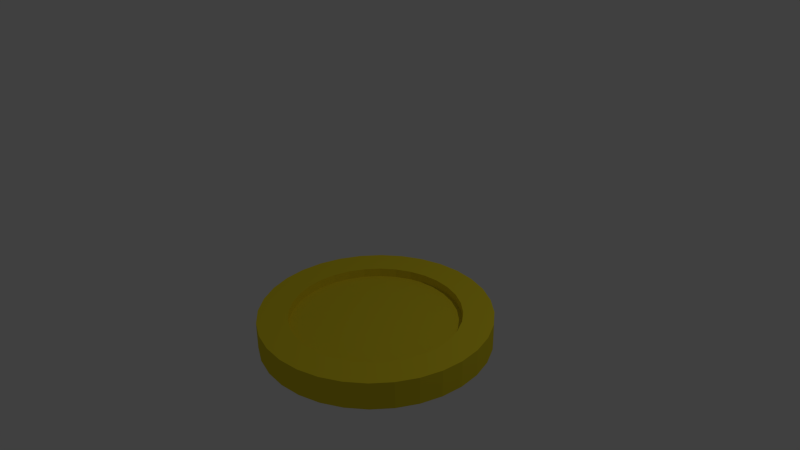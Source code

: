 # Source: Coin.blend  (saved by Blender 2.72.0; exported with 4.5.12 LTS)
import bpy
from mathutils import Matrix  # noqa: F401  (used for matrix-valued properties, if any)

bpy.ops.wm.read_factory_settings(use_empty=True)
scene = bpy.context.scene
scene.name = 'Scene'

# ---- collections
col_collection_1 = bpy.data.collections.new('Collection 1'); scene.collection.children.link(col_collection_1)

# ---- materials (node trees are filled in below, after node groups)
mat_material_001 = bpy.data.materials.new('Material.001')
mat_material_001.alpha_threshold = 0.0
mat_material_001.use_transparent_shadow = False
mat_material_001.preview_render_type = 'CUBE'
mat_material_001.diffuse_color = (0.8, 0.6544, 0.02493, 1.0)
mat_material_001.specular_color = (1.0, 0.5712, 0.1404)
mat_material_001.roughness = 0.5

# ---- material node trees

# ---- world
world_world = bpy.data.worlds.new('World'); scene.world = world_world
world_world.color = (0.05088, 0.05088, 0.05088)
world_world.use_sun_shadow = False
world_world.sun_shadow_jitter_overblur = 0.0
world_world.cycles.sampling_method = 'MANUAL'
world_world.cycles.sample_map_resolution = 256

# ---- cameras
cam_camera = bpy.data.cameras.new('Camera')
cam_camera.clip_end = 100.0
cam_camera.lens = 35.0
cam_camera.sensor_width = 32.0
cam_camera.sensor_height = 18.0
cam_camera.ortho_scale = 7.314
cam_camera.dof.focus_distance = 0.0
cam_camera.dof.aperture_fstop = 128.0

# ---- lights
light_lamp = bpy.data.lights.new('Lamp', 'POINT')
light_lamp.transmission_factor = 0.0
light_lamp.cutoff_distance = 30.0
light_lamp.energy = 100.0
light_lamp.shadow_buffer_clip_start = 1.001
light_lamp.shadow_soft_size = 0.1
light_lamp.shadow_maximum_resolution = 0.006
light_lamp.use_absolute_resolution = True
light_lamp.cycles.use_multiple_importance_sampling = False

# ---- meshes
me_circle = bpy.data.meshes.new('Circle')
me_circle.from_pydata([(0.0, 1.0, 0.0), (-0.1951, 0.9808, 0.0), (-0.3827, 0.9239, 0.0), (-0.5556, 0.8315, 0.0), (-0.7071, 0.7071, 0.0), (-0.8315, 0.5556, 0.0), (-0.9239, 0.3827, 0.0), (-0.9808, 0.1951, 0.0), (-1.0, 7.55e-08, 0.0), (-0.9808, -0.1951, 0.0), (-0.9239, -0.3827, 0.0), (-0.8315, -0.5556, 0.0), (-0.7071, -0.7071, 0.0), (-0.5556, -0.8315, 0.0), (-0.3827, -0.9239, 0.0), (-0.1951, -0.9808, 0.0), (3.258e-07, -1.0, 0.0), (0.1951, -0.9808, 0.0), (0.3827, -0.9239, 0.0), (0.5556, -0.8315, 0.0), (0.7071, -0.7071, 0.0), (0.8315, -0.5556, 0.0), (0.9239, -0.3827, 0.0), (0.9808, -0.1951, 0.0), (1.0, 9.656e-07, 0.0), (0.9808, 0.1951, 0.0), (0.9239, 0.3827, 0.0), (0.8315, 0.5556, 0.0), (0.7071, 0.7071, 0.0), (0.5556, 0.8315, 0.0), (0.3827, 0.9239, 0.0), (0.1951, 0.9808, 0.0), (0.0, 1.0, 0.0), (-0.1951, 0.9808, 0.0), (-0.3827, 0.9239, 0.0), (-0.5556, 0.8315, 0.0), (-0.7071, 0.7071, 0.0), (-0.8315, 0.5556, 0.0), (-0.9239, 0.3827, 0.0), (-0.9808, 0.1951, 0.0), (-1.0, 7.55e-08, 0.0), (-0.9808, -0.1951, 0.0), (-0.9239, -0.3827, 0.0), (-0.8315, -0.5556, 0.0), (-0.7071, -0.7071, 0.0), (-0.5556, -0.8315, 0.0), (-0.3827, -0.9239, 0.0), (-0.1951, -0.9808, 0.0), (3.258e-07, -1.0, 0.0), (0.1951, -0.9808, 0.0), (0.3827, -0.9239, 0.0), (0.5556, -0.8315, 0.0), (0.7071, -0.7071, 0.0), (0.8315, -0.5556, 0.0), (0.9239, -0.3827, 0.0), (0.9808, -0.1951, 0.0), (1.0, 9.686e-07, 0.0), (0.9808, 0.1951, 0.0), (0.9239, 0.3827, 0.0), (0.8315, 0.5556, 0.0), (0.7071, 0.7071, 0.0), (0.5556, 0.8315, 0.0), (0.3827, 0.9239, 0.0), (0.1951, 0.9808, 0.0), (0.0, 1.0, 0.3272), (-0.1951, 0.9808, 0.3272), (-0.3827, 0.9239, 0.3272), (-0.5556, 0.8315, 0.3272), (-0.7071, 0.7071, 0.3272), (-0.8315, 0.5556, 0.3272), (-0.9239, 0.3827, 0.3272), (-0.9808, 0.1951, 0.3272), (-1.0, 7.55e-08, 0.3272), (-0.9808, -0.1951, 0.3272), (-0.9239, -0.3827, 0.3272), (-0.8315, -0.5556, 0.3272), (-0.7071, -0.7071, 0.3272), (-0.5556, -0.8315, 0.3272), (-0.3827, -0.9239, 0.3272), (-0.1951, -0.9808, 0.3272), (3.258e-07, -1.0, 0.3272), (0.1951, -0.9808, 0.3272), (0.3827, -0.9239, 0.3272), (0.5556, -0.8315, 0.3272), (0.7071, -0.7071, 0.3272), (0.8315, -0.5556, 0.3272), (0.9239, -0.3827, 0.3272), (0.9808, -0.1951, 0.3272), (1.0, 9.686e-07, 0.3272), (0.9808, 0.1951, 0.3272), (0.9239, 0.3827, 0.3272), (0.8315, 0.5556, 0.3272), (0.7071, 0.7071, 0.3272), (0.5556, 0.8315, 0.3272), (0.3827, 0.9239, 0.3272), (0.1951, 0.9808, 0.3272), (0.0, 1.357, 0.0), (-0.2647, 1.331, 0.0), (-0.5193, 1.254, 0.0), (-0.7539, 1.128, 0.0), (-0.9595, 0.9595, 0.0), (-1.128, 0.7539, 0.0), (-1.254, 0.5193, 0.0), (-1.331, 0.2647, 0.0), (-1.357, 1.024e-07, 0.0), (-1.331, -0.2647, 0.0), (-1.254, -0.5193, 0.0), (-1.128, -0.7539, 0.0), (-0.9595, -0.9595, 0.0), (-0.7539, -1.128, 0.0), (-0.5193, -1.254, 0.0), (-0.2647, -1.331, 0.0), (4.421e-07, -1.357, 0.0), (0.2647, -1.331, 0.0), (0.5193, -1.254, 0.0), (0.7539, -1.128, 0.0), (0.9595, -0.9595, 0.0), (1.128, -0.7539, 0.0), (1.254, -0.5193, 0.0), (1.331, -0.2647, 0.0), (1.357, 1.31e-06, 0.0), (1.331, 0.2647, 0.0), (1.254, 0.5193, 0.0), (1.128, 0.7539, 0.0), (0.9595, 0.9595, 0.0), (0.7539, 1.128, 0.0), (0.5193, 1.254, 0.0), (0.2647, 1.331, 0.0), (-1.361e-07, 1.357, 0.0), (-0.2647, 1.331, 0.0), (-0.5193, 1.254, 0.0), (-0.7539, 1.128, 0.0), (-0.9595, 0.9595, 0.0), (-1.128, 0.7539, 0.0), (-1.254, 0.5193, 0.0), (-1.331, 0.2647, 0.0), (-1.357, 1.265e-07, 0.0), (-1.331, -0.2647, 0.0), (-1.254, -0.5193, 0.0), (-1.128, -0.7539, 0.0), (-0.9595, -0.9595, 0.0), (-0.7539, -1.128, 0.0), (-0.5193, -1.254, 0.0), (-0.2647, -1.331, 0.0), (4.381e-07, -1.357, 0.0), (0.2647, -1.331, 0.0), (0.5193, -1.254, 0.0), (0.7539, -1.128, 0.0), (0.9595, -0.9595, 0.0), (1.128, -0.7539, 0.0), (1.254, -0.5193, 0.0), (1.331, -0.2647, 0.0), (1.357, 1.297e-06, 0.0), (1.331, 0.2647, 0.0), (1.254, 0.5193, 0.0), (1.128, 0.7539, 0.0), (0.9595, 0.9595, 0.0), (0.7539, 1.128, 0.0), (0.5193, 1.254, 0.0), (0.2647, 1.331, 0.0), (-1.361e-07, 1.357, 0.3272), (-0.2647, 1.331, 0.3272), (-0.5193, 1.254, 0.3272), (-0.7539, 1.128, 0.3272), (-0.9595, 0.9595, 0.3272), (-1.128, 0.7539, 0.3272), (-1.254, 0.5193, 0.3272), (-1.331, 0.2647, 0.3272), (-1.357, 1.265e-07, 0.3272), (-1.331, -0.2647, 0.3272), (-1.254, -0.5193, 0.3272), (-1.128, -0.7539, 0.3272), (-0.9595, -0.9595, 0.3272), (-0.7539, -1.128, 0.3272), (-0.5193, -1.254, 0.3272), (-0.2647, -1.331, 0.3272), (4.381e-07, -1.357, 0.3272), (0.2647, -1.331, 0.3272), (0.5193, -1.254, 0.3272), (0.7539, -1.128, 0.3272), (0.9595, -0.9595, 0.3272), (1.128, -0.7539, 0.3272), (1.254, -0.5193, 0.3272), (1.331, -0.2647, 0.3272), (1.357, 1.297e-06, 0.3272), (1.331, 0.2647, 0.3272), (1.254, 0.5193, 0.3272), (1.128, 0.7539, 0.3272), (0.9595, 0.9595, 0.3272), (0.7539, 1.128, 0.3272), (0.5193, 1.254, 0.3272), (0.2647, 1.331, 0.3272), (-4.441e-16, 1.0, 0.2211), (-0.1951, 0.9808, 0.2211), (-0.3827, 0.9239, 0.2211), (-0.5556, 0.8315, 0.2211), (-0.7071, 0.7071, 0.2211), (-0.8315, 0.5556, 0.2211), (-0.9239, 0.3827, 0.2211), (-0.9808, 0.1951, 0.2211), (-1.0, 7.55e-08, 0.2211), (-0.9808, -0.1951, 0.2211), (-0.9239, -0.3827, 0.2211), (-0.8315, -0.5556, 0.2211), (-0.7071, -0.7071, 0.2211), (-0.5556, -0.8315, 0.2211), (-0.3827, -0.9239, 0.2211), (-0.1951, -0.9808, 0.2211), (3.258e-07, -1.0, 0.2211), (0.1951, -0.9808, 0.2211), (0.3827, -0.9239, 0.2211), (0.5556, -0.8315, 0.2211), (0.7071, -0.7071, 0.2211), (0.8315, -0.5556, 0.2211), (0.9239, -0.3827, 0.2211), (0.9808, -0.1951, 0.2211), (1.0, 9.686e-07, 0.2211), (0.9808, 0.1951, 0.2211), (0.9239, 0.3827, 0.2211), (0.8315, 0.5556, 0.2211), (0.7071, 0.7071, 0.2211), (0.5556, 0.8315, 0.2211), (0.3827, 0.9239, 0.2211), (0.1951, 0.9808, 0.2211), (0.0, 1.0, 0.1276), (-0.1951, 0.9808, 0.1276), (-0.3827, 0.9239, 0.1276), (-0.5556, 0.8315, 0.1276), (-0.7071, 0.7071, 0.1276), (-0.8315, 0.5556, 0.1276), (-0.9239, 0.3827, 0.1276), (-0.9808, 0.1951, 0.1276), (-1.0, 7.55e-08, 0.1276), (-0.9808, -0.1951, 0.1276), (-0.9239, -0.3827, 0.1276), (-0.8315, -0.5556, 0.1276), (-0.7071, -0.7071, 0.1276), (-0.5556, -0.8315, 0.1276), (-0.3827, -0.9239, 0.1276), (-0.1951, -0.9808, 0.1276), (3.258e-07, -1.0, 0.1276), (0.1951, -0.9808, 0.1276), (0.3827, -0.9239, 0.1276), (0.5556, -0.8315, 0.1276), (0.7071, -0.7071, 0.1276), (0.8315, -0.5556, 0.1276), (0.9239, -0.3827, 0.1276), (0.9808, -0.1951, 0.1276), (1.0, 9.686e-07, 0.1276), (0.9808, 0.1951, 0.1276), (0.9239, 0.3827, 0.1276), (0.8315, 0.5556, 0.1276), (0.7071, 0.7071, 0.1276), (0.5556, 0.8315, 0.1276), (0.3827, 0.9239, 0.1276), (0.1951, 0.9808, 0.1276)], [], [(69, 68, 164, 165), (26, 27, 123, 122), (11, 12, 108, 107), (91, 90, 186, 187), (76, 75, 171, 172), (18, 19, 115, 114), (3, 4, 100, 99), (83, 82, 178, 179), (68, 67, 163, 164), (25, 26, 122, 121), (10, 11, 107, 106), (90, 89, 185, 186), (75, 74, 170, 171), (17, 18, 114, 113), (82, 81, 177, 178), (2, 3, 99, 98), (67, 66, 162, 163), (24, 25, 121, 120), (9, 10, 106, 105), (89, 88, 184, 185), (74, 73, 169, 170), (31, 0, 96, 127), (16, 17, 113, 112), (64, 95, 191, 160), (81, 80, 176, 177), (1, 2, 98, 97), (66, 65, 161, 162), (23, 24, 120, 119), (8, 9, 105, 104), (88, 87, 183, 184), (30, 31, 127, 126), (73, 72, 168, 169), (15, 16, 112, 111), (90, 91, 219, 218), (95, 94, 190, 191), (0, 1, 97, 96), (80, 79, 175, 176), (65, 64, 160, 161), (22, 23, 119, 118), (7, 8, 104, 103), (87, 86, 182, 183), (72, 71, 167, 168), (29, 30, 126, 125), (14, 15, 111, 110), (94, 93, 189, 190), (79, 78, 174, 175), (21, 22, 118, 117), (6, 7, 103, 102), (86, 85, 181, 182), (71, 70, 166, 167), (28, 29, 125, 124), (13, 14, 110, 109), (93, 92, 188, 189), (78, 77, 173, 174), (20, 21, 117, 116), (5, 6, 102, 101), (85, 84, 180, 181), (27, 28, 124, 123), (70, 69, 165, 166), (12, 13, 109, 108), (92, 91, 187, 188), (77, 76, 172, 173), (19, 20, 116, 115), (84, 83, 179, 180), (4, 5, 101, 100), (119, 120, 152, 151), (97, 98, 130, 129), (108, 109, 141, 140), (117, 118, 150, 149), (106, 107, 139, 138), (126, 127, 159, 158), (115, 116, 148, 147), (104, 105, 137, 136), (124, 125, 157, 156), (113, 114, 146, 145), (102, 103, 135, 134), (122, 123, 155, 154), (100, 101, 133, 132), (111, 112, 144, 143), (120, 121, 153, 152), (98, 99, 131, 130), (109, 110, 142, 141), (118, 119, 151, 150), (96, 97, 129, 128), (107, 108, 140, 139), (127, 96, 128, 159), (116, 117, 149, 148), (105, 106, 138, 137), (125, 126, 158, 157), (114, 115, 147, 146), (103, 104, 136, 135), (123, 124, 156, 155), (112, 113, 145, 144), (101, 102, 134, 133), (121, 122, 154, 153), (99, 100, 132, 131), (110, 111, 143, 142), (152, 153, 185, 184), (130, 131, 163, 162), (141, 142, 174, 173), (150, 151, 183, 182), (128, 129, 161, 160), (139, 140, 172, 171), (159, 128, 160, 191), (148, 149, 181, 180), (137, 138, 170, 169), (157, 158, 190, 189), (146, 147, 179, 178), (135, 136, 168, 167), (155, 156, 188, 187), (144, 145, 177, 176), (133, 134, 166, 165), (153, 154, 186, 185), (131, 132, 164, 163), (142, 143, 175, 174), (151, 152, 184, 183), (129, 130, 162, 161), (140, 141, 173, 172), (149, 150, 182, 181), (138, 139, 171, 170), (158, 159, 191, 190), (147, 148, 180, 179), (136, 137, 169, 168), (156, 157, 189, 188), (145, 146, 178, 177), (134, 135, 167, 166), (154, 155, 187, 186), (132, 133, 165, 164), (143, 144, 176, 175), (193, 194, 195, 196, 197, 198, 199, 200, 201, 202, 203, 204, 205, 206, 207, 208, 209, 210, 211, 212, 213, 214, 215, 216, 217, 218, 219, 220, 221, 222, 223, 192), (68, 69, 197, 196), (79, 80, 208, 207), (88, 89, 217, 216), (66, 67, 195, 194), (77, 78, 206, 205), (86, 87, 215, 214), (64, 65, 193, 192), (75, 76, 204, 203), (95, 64, 192, 223), (84, 85, 213, 212), (73, 74, 202, 201), (93, 94, 222, 221), (82, 83, 211, 210), (71, 72, 200, 199), (91, 92, 220, 219), (80, 81, 209, 208), (69, 70, 198, 197), (89, 90, 218, 217), (67, 68, 196, 195), (78, 79, 207, 206), (87, 88, 216, 215), (65, 66, 194, 193), (76, 77, 205, 204), (85, 86, 214, 213), (74, 75, 203, 202), (94, 95, 223, 222), (83, 84, 212, 211), (72, 73, 201, 200), (92, 93, 221, 220), (81, 82, 210, 209), (70, 71, 199, 198), (226, 225, 224, 255, 254, 253, 252, 251, 250, 249, 248, 247, 246, 245, 244, 243, 242, 241, 240, 239, 238, 237, 236, 235, 234, 233, 232, 231, 230, 229, 228, 227), (57, 56, 248, 249), (35, 34, 226, 227), (46, 45, 237, 238), (55, 54, 246, 247), (33, 32, 224, 225), (44, 43, 235, 236), (32, 63, 255, 224), (53, 52, 244, 245), (42, 41, 233, 234), (62, 61, 253, 254), (51, 50, 242, 243), (40, 39, 231, 232), (60, 59, 251, 252), (49, 48, 240, 241), (38, 37, 229, 230), (58, 57, 249, 250), (36, 35, 227, 228), (47, 46, 238, 239), (56, 55, 247, 248), (34, 33, 225, 226), (45, 44, 236, 237), (54, 53, 245, 246), (43, 42, 234, 235), (63, 62, 254, 255), (52, 51, 243, 244), (41, 40, 232, 233), (61, 60, 252, 253), (50, 49, 241, 242), (39, 38, 230, 231), (59, 58, 250, 251), (37, 36, 228, 229), (48, 47, 239, 240)])
me_circle.materials.append(mat_material_001)
me_circle.use_remesh_preserve_volume = False
me_circle.use_remesh_preserve_attributes = False
me_circle.use_mirror_vertex_groups = False
me_circle.update()

# ---- objects
ob_circle = bpy.data.objects.new('Circle', me_circle)
ob_lamp = bpy.data.objects.new('Lamp', light_lamp)
ob_camera = bpy.data.objects.new('Camera', cam_camera)

# ---- transforms, parenting, visibility, modifiers, constraints
ob_circle.location = (1.049, -0.9073, -0.3261)
ob_circle.lineart.crease_threshold = 0.0
ob_lamp.location = (4.076, 1.005, 5.904)
ob_lamp.rotation_euler = (0.6503, 0.05522, 1.866)
ob_lamp.lock_rotations_4d = False
ob_lamp.empty_display_type = 'ARROWS'
ob_lamp.color = (0.0, 0.0, 0.0, 0.0)
ob_lamp.lineart.crease_threshold = 0.0
ob_camera.location = (7.481, -6.508, 5.344)
ob_camera.rotation_euler = (1.109, 0.01082, 0.8149)
ob_camera.lock_rotations_4d = False
ob_camera.empty_display_type = 'ARROWS'
ob_camera.color = (0.0, 0.0, 0.0, 0.0)
ob_camera.display_type = 'WIRE'
ob_camera.lineart.crease_threshold = 0.0

# ---- collection membership
col_collection_1.objects.link(ob_circle)
col_collection_1.objects.link(ob_lamp)
col_collection_1.objects.link(ob_camera)

# ---- scene / render settings (as saved in the file)
scene.camera = ob_camera
scene.frame_start = 1; scene.frame_end = 250; scene.frame_set(0)
scene.render.engine = 'BLENDER_EEVEE_NEXT'
scene.render.resolution_percentage = 50
scene.render.dither_intensity = 0.0
scene.cycles.use_denoising = False
scene.cycles.samples = 10
scene.cycles.sampling_pattern = 'TABULATED_SOBOL'
scene.cycles.light_sampling_threshold = 0.0
scene.cycles.use_adaptive_sampling = False
scene.cycles.use_light_tree = False
scene.cycles.blur_glossy = 0.0
scene.cycles.pixel_filter_type = 'GAUSSIAN'
scene.cycles.sample_clamp_indirect = 0.0
scene.view_settings.view_transform = 'Standard'
bpy.context.view_layer.update()
